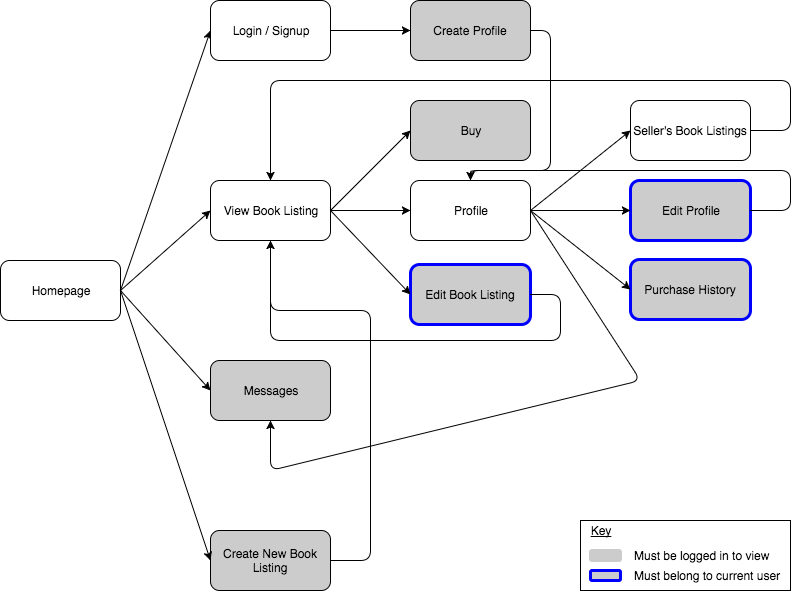

The diagram above was exported from draw.io. Its source (the exported page's mxGraphModel, read from the mxfile embedded in the PNG):
<mxGraphModel dx="1341" dy="674" grid="1" gridSize="10" guides="1" tooltips="1" connect="1" arrows="1" fold="1" page="1" pageScale="1" pageWidth="1169" pageHeight="827" background="#ffffff" math="0" shadow="0">
  <root>
    <mxCell id="0" />
    <mxCell id="1" parent="0" />
    <mxCell id="384de56ded364709-1" value="Homepage" style="rounded=1;whiteSpace=wrap;html=1;" vertex="1" parent="1">
      <mxGeometry x="90" y="410" width="120" height="60" as="geometry" />
    </mxCell>
    <mxCell id="384de56ded364709-20" value="" style="edgeStyle=orthogonalEdgeStyle;rounded=0;html=1;jettySize=auto;orthogonalLoop=1;" edge="1" parent="1" source="384de56ded364709-2" target="384de56ded364709-19">
      <mxGeometry relative="1" as="geometry" />
    </mxCell>
    <mxCell id="384de56ded364709-2" value="View Book Listing" style="rounded=1;whiteSpace=wrap;html=1;" vertex="1" parent="1">
      <mxGeometry x="300" y="330" width="120" height="60" as="geometry" />
    </mxCell>
    <mxCell id="384de56ded364709-19" value="Profile" style="rounded=1;whiteSpace=wrap;html=1;" vertex="1" parent="1">
      <mxGeometry x="500" y="330" width="120" height="60" as="geometry" />
    </mxCell>
    <mxCell id="384de56ded364709-24" value="Seller's Book Listings" style="rounded=1;whiteSpace=wrap;html=1;" vertex="1" parent="1">
      <mxGeometry x="720" y="250" width="120" height="60" as="geometry" />
    </mxCell>
    <mxCell id="384de56ded364709-16" value="Buy" style="rounded=1;whiteSpace=wrap;html=1;fillColor=#CCCCCC;" vertex="1" parent="1">
      <mxGeometry x="500" y="250" width="120" height="60" as="geometry" />
    </mxCell>
    <mxCell id="384de56ded364709-14" value="Edit Profile" style="rounded=1;whiteSpace=wrap;html=1;fillColor=#CCCCCC;strokeWidth=3;strokeColor=#0000FF;" vertex="1" parent="1">
      <mxGeometry x="720" y="330" width="120" height="60" as="geometry" />
    </mxCell>
    <mxCell id="384de56ded364709-11" value="" style="endArrow=classic;html=1;exitX=1;exitY=0.5;entryX=0;entryY=0.5;" edge="1" parent="1" source="384de56ded364709-1" target="384de56ded364709-45">
      <mxGeometry width="50" height="50" relative="1" as="geometry">
        <mxPoint x="100" y="580" as="sourcePoint" />
        <mxPoint x="300" y="1094" as="targetPoint" />
      </mxGeometry>
    </mxCell>
    <mxCell id="384de56ded364709-18" value="" style="endArrow=classic;html=1;exitX=1;exitY=0.5;entryX=0;entryY=0.5;" edge="1" parent="1" source="384de56ded364709-1" target="384de56ded364709-2">
      <mxGeometry width="50" height="50" relative="1" as="geometry">
        <mxPoint x="290" y="280" as="sourcePoint" />
        <mxPoint x="340" y="230" as="targetPoint" />
      </mxGeometry>
    </mxCell>
    <mxCell id="384de56ded364709-21" value="Edit Book Listing" style="rounded=1;whiteSpace=wrap;html=1;fillColor=#CCCCCC;fontColor=#000000;strokeColor=#0000FF;strokeWidth=3;" vertex="1" parent="1">
      <mxGeometry x="500" y="414" width="120" height="60" as="geometry" />
    </mxCell>
    <mxCell id="384de56ded364709-22" value="" style="endArrow=classic;html=1;entryX=0;entryY=0.5;exitX=1;exitY=0.5;" edge="1" parent="1" source="384de56ded364709-2" target="384de56ded364709-21">
      <mxGeometry width="50" height="50" relative="1" as="geometry">
        <mxPoint x="440" y="450" as="sourcePoint" />
        <mxPoint x="490" y="400" as="targetPoint" />
      </mxGeometry>
    </mxCell>
    <mxCell id="384de56ded364709-23" value="" style="endArrow=classic;html=1;exitX=1;exitY=0.5;entryX=0;entryY=0.5;" edge="1" parent="1" source="384de56ded364709-2" target="384de56ded364709-16">
      <mxGeometry width="50" height="50" relative="1" as="geometry">
        <mxPoint x="440" y="340" as="sourcePoint" />
        <mxPoint x="490" y="290" as="targetPoint" />
      </mxGeometry>
    </mxCell>
    <mxCell id="384de56ded364709-26" value="Messages" style="rounded=1;whiteSpace=wrap;html=1;fillColor=#CCCCCC;" vertex="1" parent="1">
      <mxGeometry x="300" y="510" width="120" height="60" as="geometry" />
    </mxCell>
    <mxCell id="384de56ded364709-28" value="Purchase History" style="rounded=1;whiteSpace=wrap;html=1;fillColor=#CCCCCC;strokeWidth=3;strokeColor=#0000FF;" vertex="1" parent="1">
      <mxGeometry x="720" y="409" width="120" height="60" as="geometry" />
    </mxCell>
    <mxCell id="384de56ded364709-32" value="" style="endArrow=classic;html=1;entryX=0;entryY=0.5;exitX=1;exitY=0.5;" edge="1" parent="1" source="384de56ded364709-19" target="384de56ded364709-24">
      <mxGeometry width="50" height="50" relative="1" as="geometry">
        <mxPoint x="640" y="370" as="sourcePoint" />
        <mxPoint x="690" y="320" as="targetPoint" />
      </mxGeometry>
    </mxCell>
    <mxCell id="384de56ded364709-34" value="" style="endArrow=classic;html=1;exitX=1;exitY=0.5;entryX=0.5;entryY=0;" edge="1" parent="1" source="384de56ded364709-24" target="384de56ded364709-2">
      <mxGeometry width="50" height="50" relative="1" as="geometry">
        <mxPoint x="760" y="290" as="sourcePoint" />
        <mxPoint x="700" y="180" as="targetPoint" />
        <Array as="points">
          <mxPoint x="880" y="280" />
          <mxPoint x="880" y="230" />
          <mxPoint x="360" y="230" />
        </Array>
      </mxGeometry>
    </mxCell>
    <mxCell id="384de56ded364709-35" value="" style="endArrow=classic;html=1;entryX=0;entryY=0.5;exitX=1;exitY=0.5;" edge="1" parent="1" source="384de56ded364709-1" target="384de56ded364709-26">
      <mxGeometry width="50" height="50" relative="1" as="geometry">
        <mxPoint x="250" y="470" as="sourcePoint" />
        <mxPoint x="300" y="420" as="targetPoint" />
      </mxGeometry>
    </mxCell>
    <mxCell id="384de56ded364709-36" value="" style="endArrow=classic;html=1;exitX=1;exitY=0.5;entryX=0.5;entryY=1;" edge="1" parent="1" source="384de56ded364709-19" target="384de56ded364709-26">
      <mxGeometry width="50" height="50" relative="1" as="geometry">
        <mxPoint x="650" y="410" as="sourcePoint" />
        <mxPoint x="700" y="360" as="targetPoint" />
        <Array as="points">
          <mxPoint x="730" y="530" />
          <mxPoint x="360" y="620" />
        </Array>
      </mxGeometry>
    </mxCell>
    <mxCell id="384de56ded364709-37" value="Create New Book Listing" style="rounded=1;whiteSpace=wrap;html=1;strokeColor=#000000;strokeWidth=1;fillColor=#CCCCCC;fontColor=#000000;" vertex="1" parent="1">
      <mxGeometry x="300" y="680" width="120" height="60" as="geometry" />
    </mxCell>
    <mxCell id="384de56ded364709-38" value="" style="endArrow=classic;html=1;fontColor=#000000;entryX=0;entryY=0.5;exitX=1;exitY=0.5;" edge="1" parent="1" source="384de56ded364709-1" target="384de56ded364709-37">
      <mxGeometry width="50" height="50" relative="1" as="geometry">
        <mxPoint x="260" y="670" as="sourcePoint" />
        <mxPoint x="310" y="620" as="targetPoint" />
      </mxGeometry>
    </mxCell>
    <mxCell id="384de56ded364709-39" value="" style="endArrow=classic;html=1;fontColor=#000000;exitX=1;exitY=0.5;entryX=0.5;entryY=1;" edge="1" parent="1" source="384de56ded364709-37" target="384de56ded364709-2">
      <mxGeometry width="50" height="50" relative="1" as="geometry">
        <mxPoint x="440" y="740" as="sourcePoint" />
        <mxPoint x="490" y="690" as="targetPoint" />
        <Array as="points">
          <mxPoint x="460" y="710" />
          <mxPoint x="460" y="460" />
          <mxPoint x="360" y="460" />
        </Array>
      </mxGeometry>
    </mxCell>
    <mxCell id="384de56ded364709-40" value="" style="endArrow=none;html=1;fontColor=#000000;entryX=1;entryY=0.5;exitX=0.5;exitY=1;" edge="1" parent="1" source="384de56ded364709-2" target="384de56ded364709-21">
      <mxGeometry width="50" height="50" relative="1" as="geometry">
        <mxPoint x="620" y="550" as="sourcePoint" />
        <mxPoint x="670" y="500" as="targetPoint" />
        <Array as="points">
          <mxPoint x="360" y="490" />
          <mxPoint x="650" y="490" />
          <mxPoint x="650" y="444" />
        </Array>
      </mxGeometry>
    </mxCell>
    <mxCell id="384de56ded364709-42" value="" style="endArrow=classic;html=1;fontColor=#000000;exitX=1;exitY=0.5;entryX=0;entryY=0.5;" edge="1" parent="1" source="384de56ded364709-19" target="384de56ded364709-14">
      <mxGeometry width="50" height="50" relative="1" as="geometry">
        <mxPoint x="650" y="400" as="sourcePoint" />
        <mxPoint x="700" y="350" as="targetPoint" />
      </mxGeometry>
    </mxCell>
    <mxCell id="384de56ded364709-43" value="" style="endArrow=classic;html=1;fontColor=#000000;exitX=1;exitY=0.5;entryX=0;entryY=0.5;" edge="1" parent="1" source="384de56ded364709-19" target="384de56ded364709-28">
      <mxGeometry width="50" height="50" relative="1" as="geometry">
        <mxPoint x="660" y="430" as="sourcePoint" />
        <mxPoint x="710" y="380" as="targetPoint" />
      </mxGeometry>
    </mxCell>
    <mxCell id="384de56ded364709-44" value="" style="edgeStyle=orthogonalEdgeStyle;rounded=0;html=1;jettySize=auto;orthogonalLoop=1;" edge="1" source="384de56ded364709-45" target="384de56ded364709-46" parent="1">
      <mxGeometry relative="1" as="geometry" />
    </mxCell>
    <mxCell id="384de56ded364709-45" value="Login / Signup" style="rounded=1;whiteSpace=wrap;html=1;" vertex="1" parent="1">
      <mxGeometry x="300" y="150" width="120" height="60" as="geometry" />
    </mxCell>
    <mxCell id="384de56ded364709-46" value="Create Profile" style="rounded=1;whiteSpace=wrap;html=1;fillColor=#CCCCCC;" vertex="1" parent="1">
      <mxGeometry x="500" y="150" width="120" height="60" as="geometry" />
    </mxCell>
    <mxCell id="384de56ded364709-47" value="" style="endArrow=classic;html=1;fontColor=#000000;exitX=1;exitY=0.5;entryX=0.5;entryY=0;" edge="1" parent="1" source="384de56ded364709-46" target="384de56ded364709-19">
      <mxGeometry width="50" height="50" relative="1" as="geometry">
        <mxPoint x="660" y="160" as="sourcePoint" />
        <mxPoint x="710" y="110" as="targetPoint" />
        <Array as="points">
          <mxPoint x="640" y="180" />
          <mxPoint x="640" y="320" />
          <mxPoint x="560" y="320" />
        </Array>
      </mxGeometry>
    </mxCell>
    <mxCell id="384de56ded364709-48" value="" style="endArrow=none;html=1;fontColor=#000000;exitX=1;exitY=0.5;entryX=0.5;entryY=0;" edge="1" parent="1" source="384de56ded364709-14" target="384de56ded364709-19">
      <mxGeometry width="50" height="50" relative="1" as="geometry">
        <mxPoint x="890" y="370" as="sourcePoint" />
        <mxPoint x="940" y="320" as="targetPoint" />
        <Array as="points">
          <mxPoint x="880" y="360" />
          <mxPoint x="880" y="320" />
          <mxPoint x="560" y="320" />
        </Array>
      </mxGeometry>
    </mxCell>
    <mxCell id="384de56ded364709-55" value="" style="group" vertex="1" connectable="0" parent="1">
      <mxGeometry x="670" y="670" width="210" height="70" as="geometry" />
    </mxCell>
    <mxCell id="384de56ded364709-54" value="" style="rounded=0;whiteSpace=wrap;html=1;strokeColor=#000000;strokeWidth=1;fillColor=none;fontSize=12;fontColor=#000000;align=left;" vertex="1" parent="384de56ded364709-55">
      <mxGeometry width="210" height="70" as="geometry" />
    </mxCell>
    <mxCell id="384de56ded364709-49" value="Key" style="text;html=1;strokeColor=none;fillColor=none;align=center;verticalAlign=middle;whiteSpace=wrap;rounded=0;fontColor=#000000;fontSize=12;fontStyle=4" vertex="1" parent="384de56ded364709-55">
      <mxGeometry width="40" height="20" as="geometry" />
    </mxCell>
    <mxCell id="384de56ded364709-50" value="" style="rounded=1;whiteSpace=wrap;html=1;strokeColor=#CCCCCC;strokeWidth=3;fillColor=#CCCCCC;fontSize=12;fontColor=#000000;" vertex="1" parent="384de56ded364709-55">
      <mxGeometry x="10" y="30" width="30" height="10" as="geometry" />
    </mxCell>
    <mxCell id="384de56ded364709-51" value="" style="rounded=1;whiteSpace=wrap;html=1;strokeColor=#0000FF;strokeWidth=3;fillColor=#CCCCCC;fontSize=12;fontColor=#000000;" vertex="1" parent="384de56ded364709-55">
      <mxGeometry x="10" y="50" width="30" height="10" as="geometry" />
    </mxCell>
    <mxCell id="384de56ded364709-52" value="Must be logged in to view" style="text;html=1;strokeColor=none;fillColor=none;align=left;verticalAlign=middle;whiteSpace=wrap;rounded=0;fontSize=12;fontColor=#000000;" vertex="1" parent="384de56ded364709-55">
      <mxGeometry x="52" y="25" width="138" height="20" as="geometry" />
    </mxCell>
    <mxCell id="384de56ded364709-53" value="Must belong to current user" style="text;html=1;strokeColor=none;fillColor=none;align=left;verticalAlign=middle;whiteSpace=wrap;rounded=0;fontSize=12;fontColor=#000000;" vertex="1" parent="384de56ded364709-55">
      <mxGeometry x="52" y="45" width="158" height="20" as="geometry" />
    </mxCell>
  </root>
</mxGraphModel>